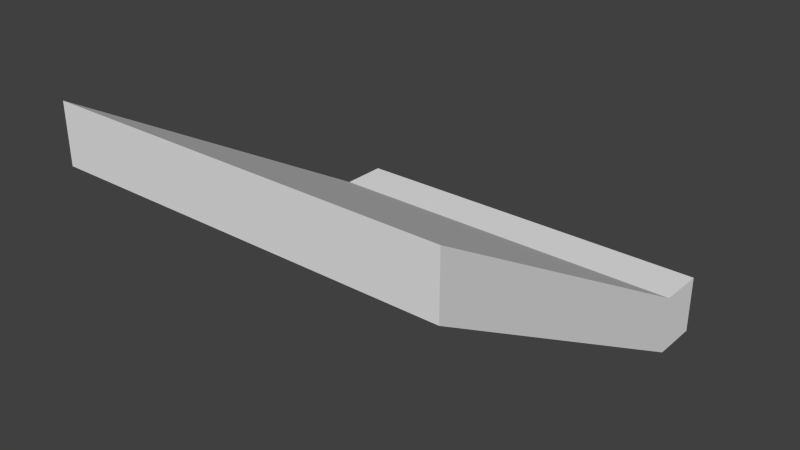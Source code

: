 # Source: ramp2.blend  (saved by Blender 2.76.0; exported with 4.5.12 LTS)
import bpy
from mathutils import Matrix  # noqa: F401  (used for matrix-valued properties, if any)

bpy.ops.wm.read_factory_settings(use_empty=True)
scene = bpy.context.scene
scene.name = 'Scene'

# ---- collections
col_collection_1 = bpy.data.collections.new('Collection 1'); scene.collection.children.link(col_collection_1)

# ---- world
world_world = bpy.data.worlds.new('World'); scene.world = world_world
world_world.color = (0.05088, 0.05088, 0.05088)
world_world.use_sun_shadow = False
world_world.sun_shadow_jitter_overblur = 0.0
world_world.cycles.sampling_method = 'MANUAL'
world_world.cycles.sample_map_resolution = 256

# ---- meshes
me_cube_001 = bpy.data.meshes.new('Cube.001')
me_cube_001.from_pydata([(-1.0, -1.0, 0.85), (-1.0, -1.0, 1.15), (-1.0, 1.0, -0.15), (-1.0, 1.0, 0.15), (1.0, -1.0, 0.85), (1.0, -1.0, 1.15), (1.0, 1.0, -0.15), (1.0, 1.0, 0.15), (-1.0, 0.7517, 0.15), (-1.0, 0.7517, -0.15), (1.0, 0.7517, 0.15), (1.0, 0.7517, -0.15)], [], [(8, 3, 2, 9), (3, 7, 6, 2), (10, 5, 4, 11), (5, 1, 0, 4), (9, 2, 6, 11), (10, 7, 3, 8), (1, 8, 9, 0), (7, 10, 11, 6), (0, 9, 11, 4), (5, 10, 8, 1)])
me_cube_001.use_remesh_preserve_volume = False
me_cube_001.use_remesh_preserve_attributes = False
me_cube_001.use_mirror_vertex_groups = False
me_cube_001.update()

# ---- objects
ob_cube = bpy.data.objects.new('Cube', me_cube_001)

# ---- transforms, parenting, visibility, modifiers, constraints
ob_cube.location = (0.0, 0.0, 0.0)
ob_cube.lineart.crease_threshold = 0.0

# ---- collection membership
col_collection_1.objects.link(ob_cube)

# ---- scene / render settings (as saved in the file)
scene.frame_start = 1; scene.frame_end = 250; scene.frame_set(1)
scene.render.engine = 'BLENDER_EEVEE_NEXT'
scene.render.resolution_percentage = 50
scene.render.dither_intensity = 0.0
scene.cycles.use_denoising = False
scene.cycles.samples = 10
scene.cycles.sampling_pattern = 'TABULATED_SOBOL'
scene.cycles.light_sampling_threshold = 0.0
scene.cycles.use_adaptive_sampling = False
scene.cycles.use_light_tree = False
scene.cycles.blur_glossy = 0.0
scene.cycles.pixel_filter_type = 'GAUSSIAN'
scene.cycles.sample_clamp_indirect = 0.0
scene.view_settings.view_transform = 'Standard'
bpy.context.view_layer.update()

# ---- added for rendering (the .blend has no active camera and no usable light): camera, sun
cam_auto = bpy.data.cameras.new('AutoCamera')
cam_auto.lens = 50.0
cam_auto.sensor_width = 36.0
cam_auto.clip_end = 1000.0
ob_auto_camera = bpy.data.objects.new('AutoCamera', cam_auto)
scene.collection.objects.link(ob_auto_camera)
ob_auto_camera.location = (2.88011, -3.45613, 2.80409)
ob_auto_camera.rotation_euler = (1.09748, -7.21219e-08, 0.694738)
scene.camera = ob_auto_camera
light_auto_sun = bpy.data.lights.new('AutoSun', 'SUN')
light_auto_sun.energy = 3.0
light_auto_sun.angle = 0.0523599
ob_auto_sun = bpy.data.objects.new('AutoSun', light_auto_sun)
scene.collection.objects.link(ob_auto_sun)
ob_auto_sun.rotation_euler = (0.872665, 0.174533, 0.523599)
bpy.context.view_layer.update()
